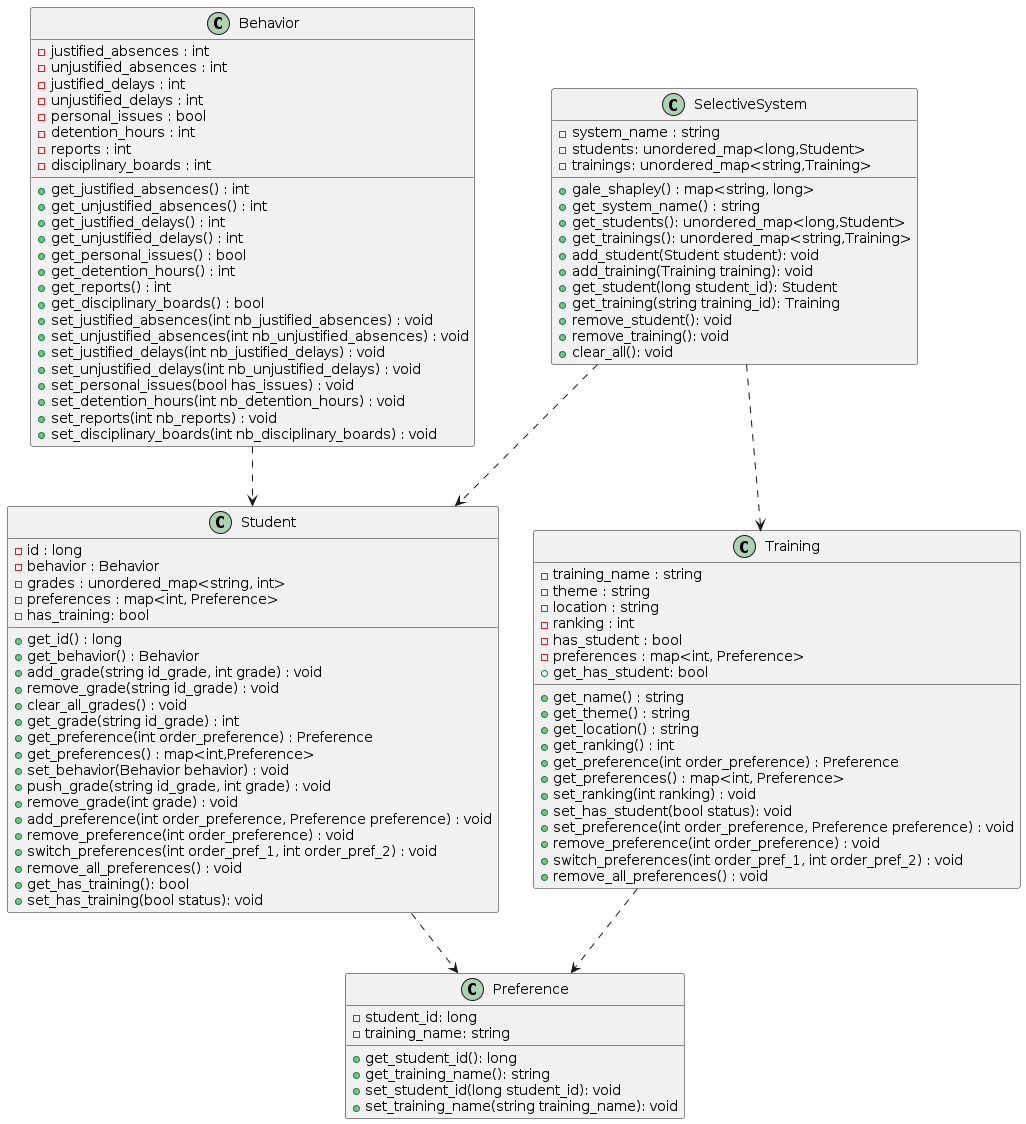

The diagram above was rendered by PlantUML. Its source (embedded in the PNG):
@startuml diagram

SelectiveSystem ..> Student
SelectiveSystem ..> Training
Behavior ..> Student
Training ..> Preference
Student ..> Preference

class Student {
    -id : long
    -behavior : Behavior
    -grades : unordered_map<string, int>
    -preferences : map<int, Preference> 
    -has_training: bool
    +get_id() : long
    +get_behavior() : Behavior
    +add_grade(string id_grade, int grade) : void
    +remove_grade(string id_grade) : void
    +clear_all_grades() : void
    +get_grade(string id_grade) : int
    +get_preference(int order_preference) : Preference
    +get_preferences() : map<int,Preference> 
    +set_behavior(Behavior behavior) : void
    +push_grade(string id_grade, int grade) : void
    +remove_grade(int grade) : void
    +add_preference(int order_preference, Preference preference) : void
    +remove_preference(int order_preference) : void
    +switch_preferences(int order_pref_1, int order_pref_2) : void
    +remove_all_preferences() : void
    +get_has_training(): bool
    +set_has_training(bool status): void
}

class SelectiveSystem {
    -system_name : string
    -students: unordered_map<long,Student>
    -trainings: unordered_map<string,Training>
    + gale_shapley() : map<string, long> 
    + get_system_name() : string
    + get_students(): unordered_map<long,Student>
    + get_trainings(): unordered_map<string,Training>
    + add_student(Student student): void
    + add_training(Training training): void
    + get_student(long student_id): Student
    + get_training(string training_id): Training
    + remove_student(): void
    + remove_training(): void
    + clear_all(): void
}

class Training {
    - training_name : string
    - theme : string
    - location : string
    - ranking : int
    - has_student : bool
    - preferences : map<int, Preference> 
    + get_name() : string
    + get_theme() : string
    + get_location() : string
    + get_ranking() : int
    + get_has_student: bool
    + get_preference(int order_preference) : Preference
    + get_preferences() : map<int, Preference> 
    + set_ranking(int ranking) : void
    + set_has_student(bool status): void
    + set_preference(int order_preference, Preference preference) : void
    + remove_preference(int order_preference) : void
    + switch_preferences(int order_pref_1, int order_pref_2) : void
    + remove_all_preferences() : void
}

class Preference{
    - student_id: long
    - training_name: string
    + get_student_id(): long
    + get_training_name(): string
    + set_student_id(long student_id): void
    + set_training_name(string training_name): void
}


class Behavior {
    -justified_absences : int
    -unjustified_absences : int
    -justified_delays : int
    -unjustified_delays : int
    -personal_issues : bool
    -detention_hours : int
    -reports : int
    -disciplinary_boards : int
    +get_justified_absences() : int
    +get_unjustified_absences() : int
    +get_justified_delays() : int
    +get_unjustified_delays() : int
    +get_personal_issues() : bool
    +get_detention_hours() : int
    +get_reports() : int
    +get_disciplinary_boards() : bool
    +set_justified_absences(int nb_justified_absences) : void
    +set_unjustified_absences(int nb_unjustified_absences) : void
    +set_justified_delays(int nb_justified_delays) : void
    +set_unjustified_delays(int nb_unjustified_delays) : void
    +set_personal_issues(bool has_issues) : void
    +set_detention_hours(int nb_detention_hours) : void
    +set_reports(int nb_reports) : void
    +set_disciplinary_boards(int nb_disciplinary_boards) : void
}


@enduml